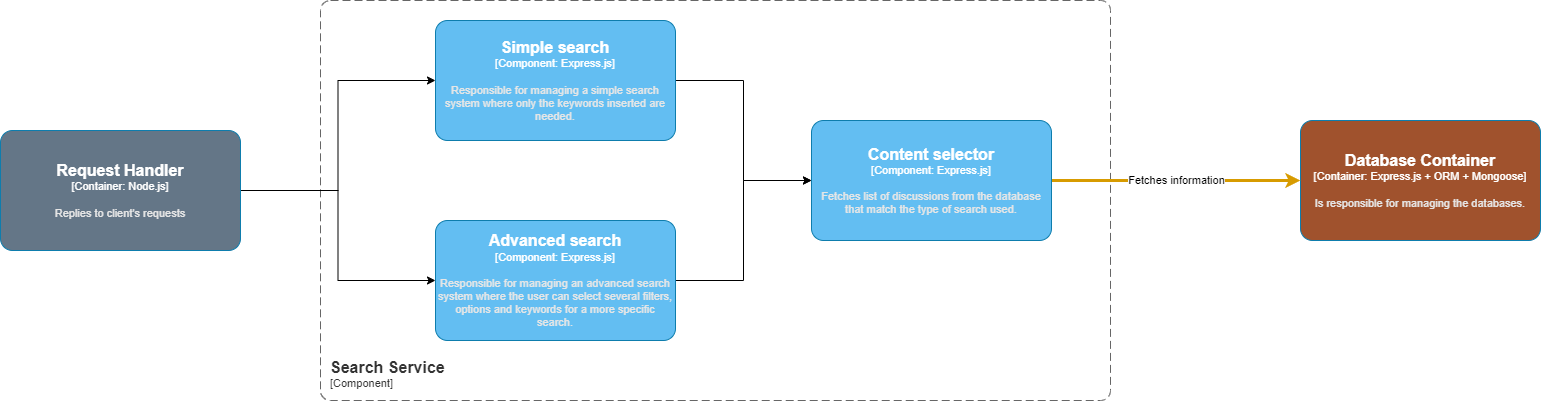

The diagram above was exported from draw.io. Its source (the exported page's mxGraphModel, read from the mxfile embedded in the PNG):
<mxGraphModel dx="2901" dy="1067" grid="1" gridSize="10" guides="1" tooltips="1" connect="1" arrows="1" fold="1" page="1" pageScale="1" pageWidth="827" pageHeight="1169" math="0" shadow="0">
  <root>
    <mxCell id="0" />
    <mxCell id="1" parent="0" />
    <object placeholders="1" c4Name="Search Service" c4Type="ContainerScopeBoundary" c4Application="Component" label="&lt;font style=&quot;font-size: 16px&quot;&gt;&lt;b&gt;&lt;div style=&quot;text-align: left&quot;&gt;%c4Name%&lt;/div&gt;&lt;/b&gt;&lt;/font&gt;&lt;div style=&quot;text-align: left&quot;&gt;[%c4Application%]&lt;/div&gt;" id="7WreDSDsucYQZSojJyLY-1">
      <mxCell style="rounded=1;fontSize=11;whiteSpace=wrap;html=1;dashed=1;arcSize=20;fillColor=none;strokeColor=#666666;fontColor=#333333;labelBackgroundColor=none;align=left;verticalAlign=bottom;labelBorderColor=none;spacingTop=0;spacing=10;dashPattern=8 4;metaEdit=1;rotatable=0;perimeter=rectanglePerimeter;noLabel=0;labelPadding=0;allowArrows=0;connectable=0;expand=0;recursiveResize=0;editable=1;pointerEvents=0;absoluteArcSize=1;points=[[0.25,0,0],[0.5,0,0],[0.75,0,0],[1,0.25,0],[1,0.5,0],[1,0.75,0],[0.75,1,0],[0.5,1,0],[0.25,1,0],[0,0.75,0],[0,0.5,0],[0,0.25,0]];" parent="1" vertex="1">
        <mxGeometry x="80" y="260" width="790" height="400" as="geometry" />
      </mxCell>
    </object>
    <object placeholders="1" c4Name="Database Container" c4Type="Container" c4Technology="Express.js + ORM + Mongoose" c4Description="Is responsible for managing the databases." label="&lt;font style=&quot;font-size: 16px&quot;&gt;&lt;b&gt;%c4Name%&lt;/b&gt;&lt;/font&gt;&lt;div&gt;[%c4Type%: %c4Technology%]&lt;/div&gt;&lt;br&gt;&lt;div&gt;&lt;font style=&quot;font-size: 11px&quot;&gt;&lt;font color=&quot;#E6E6E6&quot;&gt;%c4Description%&lt;/font&gt;&lt;/div&gt;" id="7WreDSDsucYQZSojJyLY-12">
      <mxCell style="rounded=1;whiteSpace=wrap;html=1;fontSize=11;labelBackgroundColor=none;fillColor=#A0522D;fontColor=#ffffff;align=center;arcSize=10;strokeColor=#0E7DAD;metaEdit=1;resizable=0;points=[[0.25,0,0],[0.5,0,0],[0.75,0,0],[1,0.25,0],[1,0.5,0],[1,0.75,0],[0.75,1,0],[0.5,1,0],[0.25,1,0],[0,0.75,0],[0,0.5,0],[0,0.25,0]];" parent="1" vertex="1">
        <mxGeometry x="1060" y="380" width="240" height="120" as="geometry" />
      </mxCell>
    </object>
    <mxCell id="0WEfkQawMM5aaRW3ebfU-4" style="edgeStyle=orthogonalEdgeStyle;rounded=0;orthogonalLoop=1;jettySize=auto;html=1;" parent="1" source="7WreDSDsucYQZSojJyLY-20" target="0WEfkQawMM5aaRW3ebfU-3" edge="1">
      <mxGeometry relative="1" as="geometry" />
    </mxCell>
    <mxCell id="0WEfkQawMM5aaRW3ebfU-5" style="edgeStyle=orthogonalEdgeStyle;rounded=0;orthogonalLoop=1;jettySize=auto;html=1;entryX=0;entryY=0.5;entryDx=0;entryDy=0;entryPerimeter=0;" parent="1" source="7WreDSDsucYQZSojJyLY-20" target="w7Z3s49NEJp8S69bzjG1-1" edge="1">
      <mxGeometry relative="1" as="geometry" />
    </mxCell>
    <object placeholders="1" c4Name="Request Handler" c4Type="Container" c4Technology="Node.js" c4Description="Replies to client's requests" label="&lt;font style=&quot;font-size: 16px&quot;&gt;&lt;b&gt;%c4Name%&lt;/b&gt;&lt;/font&gt;&lt;div&gt;[%c4Type%: %c4Technology%]&lt;/div&gt;&lt;br&gt;&lt;div&gt;&lt;font style=&quot;font-size: 11px&quot;&gt;&lt;font color=&quot;#E6E6E6&quot;&gt;%c4Description%&lt;/font&gt;&lt;/div&gt;" id="7WreDSDsucYQZSojJyLY-20">
      <mxCell style="rounded=1;whiteSpace=wrap;html=1;fontSize=11;labelBackgroundColor=none;fillColor=#647687;fontColor=#ffffff;align=center;arcSize=10;strokeColor=#0E7DAD;metaEdit=1;resizable=0;points=[[0.25,0,0],[0.5,0,0],[0.75,0,0],[1,0.25,0],[1,0.5,0],[1,0.75,0],[0.75,1,0],[0.5,1,0],[0.25,1,0],[0,0.75,0],[0,0.5,0],[0,0.25,0]];" parent="1" vertex="1">
        <mxGeometry x="-240" y="390" width="240" height="120" as="geometry" />
      </mxCell>
    </object>
    <mxCell id="0WEfkQawMM5aaRW3ebfU-7" style="edgeStyle=orthogonalEdgeStyle;rounded=0;orthogonalLoop=1;jettySize=auto;html=1;entryX=0;entryY=0.5;entryDx=0;entryDy=0;entryPerimeter=0;" parent="1" source="w7Z3s49NEJp8S69bzjG1-1" target="0WEfkQawMM5aaRW3ebfU-1" edge="1">
      <mxGeometry relative="1" as="geometry" />
    </mxCell>
    <object placeholders="1" c4Name="Advanced search" c4Type="Component" c4Technology="Express.js" c4Description="Responsible for managing an advanced search system where the user can select several filters, options and keywords for a more specific search." label="&lt;font style=&quot;font-size: 16px&quot;&gt;&lt;b&gt;%c4Name%&lt;/b&gt;&lt;/font&gt;&lt;div&gt;[%c4Type%: %c4Technology%]&lt;/div&gt;&lt;br&gt;&lt;div&gt;&lt;font style=&quot;font-size: 11px&quot;&gt;&lt;font color=&quot;#E6E6E6&quot;&gt;%c4Description%&lt;/font&gt;&lt;/div&gt;" id="w7Z3s49NEJp8S69bzjG1-1">
      <mxCell style="rounded=1;whiteSpace=wrap;html=1;fontSize=11;labelBackgroundColor=none;fillColor=#63BEF2;fontColor=#ffffff;align=center;arcSize=10;strokeColor=#0E7DAD;metaEdit=1;resizable=0;points=[[0.25,0,0],[0.5,0,0],[0.75,0,0],[1,0.25,0],[1,0.5,0],[1,0.75,0],[0.75,1,0],[0.5,1,0],[0.25,1,0],[0,0.75,0],[0,0.5,0],[0,0.25,0]];" parent="1" vertex="1">
        <mxGeometry x="195" y="480" width="240" height="120" as="geometry" />
      </mxCell>
    </object>
    <mxCell id="0WEfkQawMM5aaRW3ebfU-8" value="Fetches information" style="edgeStyle=orthogonalEdgeStyle;rounded=0;orthogonalLoop=1;jettySize=auto;html=1;entryX=0;entryY=0.5;entryDx=0;entryDy=0;entryPerimeter=0;fillColor=#ffe6cc;strokeColor=#d79b00;strokeWidth=3;" parent="1" source="0WEfkQawMM5aaRW3ebfU-1" target="7WreDSDsucYQZSojJyLY-12" edge="1">
      <mxGeometry relative="1" as="geometry" />
    </mxCell>
    <object placeholders="1" c4Name="Content selector" c4Type="Component" c4Technology="Express.js" c4Description="Fetches list of discussions from the database that match the type of search used." label="&lt;font style=&quot;font-size: 16px&quot;&gt;&lt;b&gt;%c4Name%&lt;/b&gt;&lt;/font&gt;&lt;div&gt;[%c4Type%: %c4Technology%]&lt;/div&gt;&lt;br&gt;&lt;div&gt;&lt;font style=&quot;font-size: 11px&quot;&gt;&lt;font color=&quot;#E6E6E6&quot;&gt;%c4Description%&lt;/font&gt;&lt;/div&gt;" id="0WEfkQawMM5aaRW3ebfU-1">
      <mxCell style="rounded=1;whiteSpace=wrap;html=1;fontSize=11;labelBackgroundColor=none;fillColor=#63BEF2;fontColor=#ffffff;align=center;arcSize=10;strokeColor=#0E7DAD;metaEdit=1;resizable=0;points=[[0.25,0,0],[0.5,0,0],[0.75,0,0],[1,0.25,0],[1,0.5,0],[1,0.75,0],[0.75,1,0],[0.5,1,0],[0.25,1,0],[0,0.75,0],[0,0.5,0],[0,0.25,0]];" parent="1" vertex="1">
        <mxGeometry x="571" y="380" width="240" height="120" as="geometry" />
      </mxCell>
    </object>
    <mxCell id="0WEfkQawMM5aaRW3ebfU-6" style="edgeStyle=orthogonalEdgeStyle;rounded=0;orthogonalLoop=1;jettySize=auto;html=1;entryX=0;entryY=0.5;entryDx=0;entryDy=0;entryPerimeter=0;" parent="1" source="0WEfkQawMM5aaRW3ebfU-3" target="0WEfkQawMM5aaRW3ebfU-1" edge="1">
      <mxGeometry relative="1" as="geometry" />
    </mxCell>
    <object placeholders="1" c4Name="Simple search" c4Type="Component" c4Technology="Express.js" c4Description="Responsible for managing a simple search system where only the keywords inserted are needed." label="&lt;font style=&quot;font-size: 16px&quot;&gt;&lt;b&gt;%c4Name%&lt;/b&gt;&lt;/font&gt;&lt;div&gt;[%c4Type%: %c4Technology%]&lt;/div&gt;&lt;br&gt;&lt;div&gt;&lt;font style=&quot;font-size: 11px&quot;&gt;&lt;font color=&quot;#E6E6E6&quot;&gt;%c4Description%&lt;/font&gt;&lt;/div&gt;" id="0WEfkQawMM5aaRW3ebfU-3">
      <mxCell style="rounded=1;whiteSpace=wrap;html=1;fontSize=11;labelBackgroundColor=none;fillColor=#63BEF2;fontColor=#ffffff;align=center;arcSize=10;strokeColor=#0E7DAD;metaEdit=1;resizable=0;points=[[0.25,0,0],[0.5,0,0],[0.75,0,0],[1,0.25,0],[1,0.5,0],[1,0.75,0],[0.75,1,0],[0.5,1,0],[0.25,1,0],[0,0.75,0],[0,0.5,0],[0,0.25,0]];" parent="1" vertex="1">
        <mxGeometry x="195" y="280" width="240" height="120" as="geometry" />
      </mxCell>
    </object>
  </root>
</mxGraphModel>